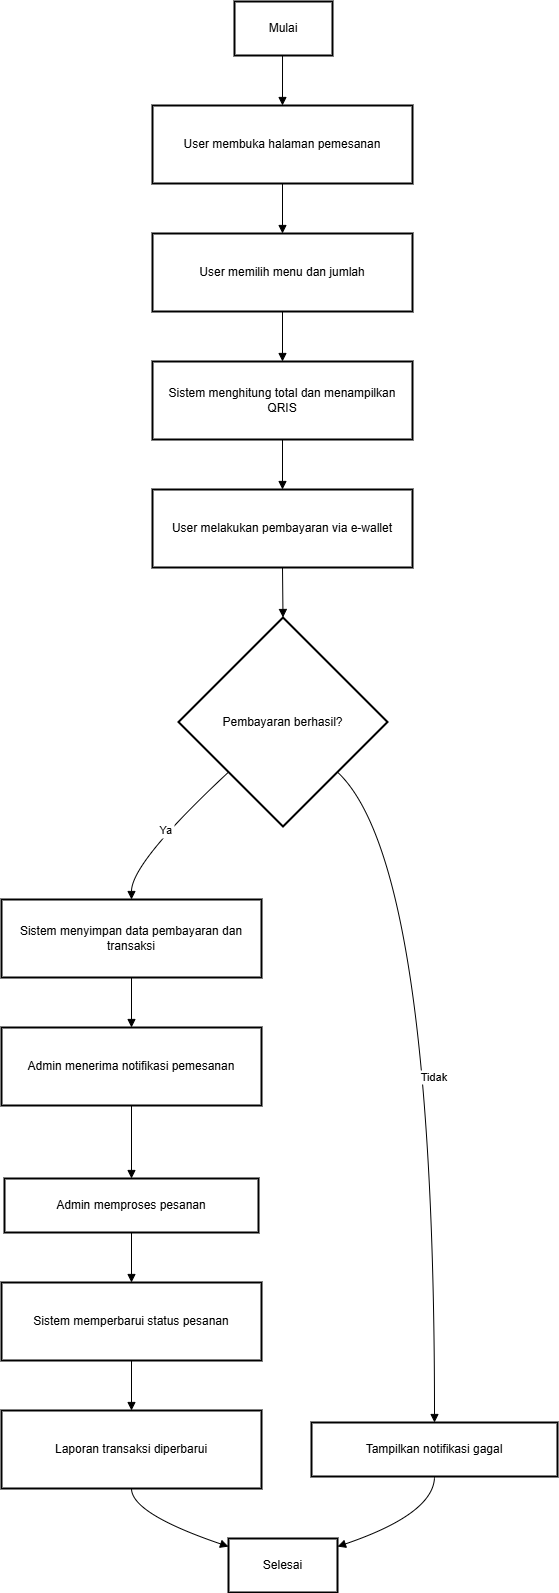

The diagram above was exported from draw.io. Its source (the exported page's mxGraphModel, read from the mxfile embedded in the PNG):
<mxGraphModel dx="1188" dy="687" grid="1" gridSize="10" guides="1" tooltips="1" connect="1" arrows="1" fold="1" page="1" pageScale="1" pageWidth="850" pageHeight="1100" math="0" shadow="0">
  <root>
    <mxCell id="0" />
    <mxCell id="1" parent="0" />
    <mxCell id="Wrk4OMYnxzd3aPCmh8qg-1" value="Mulai" style="whiteSpace=wrap;strokeWidth=2;" vertex="1" parent="1">
      <mxGeometry x="453" y="30" width="98" height="54" as="geometry" />
    </mxCell>
    <mxCell id="Wrk4OMYnxzd3aPCmh8qg-2" value="User membuka halaman pemesanan" style="whiteSpace=wrap;strokeWidth=2;" vertex="1" parent="1">
      <mxGeometry x="371" y="134" width="260" height="78" as="geometry" />
    </mxCell>
    <mxCell id="Wrk4OMYnxzd3aPCmh8qg-3" value="User memilih menu dan jumlah" style="whiteSpace=wrap;strokeWidth=2;" vertex="1" parent="1">
      <mxGeometry x="371" y="262" width="260" height="78" as="geometry" />
    </mxCell>
    <mxCell id="Wrk4OMYnxzd3aPCmh8qg-4" value="Sistem menghitung total dan menampilkan QRIS" style="whiteSpace=wrap;strokeWidth=2;" vertex="1" parent="1">
      <mxGeometry x="371" y="390" width="260" height="78" as="geometry" />
    </mxCell>
    <mxCell id="Wrk4OMYnxzd3aPCmh8qg-5" value="User melakukan pembayaran via e-wallet" style="whiteSpace=wrap;strokeWidth=2;" vertex="1" parent="1">
      <mxGeometry x="371" y="518" width="260" height="78" as="geometry" />
    </mxCell>
    <mxCell id="Wrk4OMYnxzd3aPCmh8qg-6" value="Pembayaran berhasil?" style="rhombus;strokeWidth=2;whiteSpace=wrap;" vertex="1" parent="1">
      <mxGeometry x="397" y="646" width="209" height="209" as="geometry" />
    </mxCell>
    <mxCell id="Wrk4OMYnxzd3aPCmh8qg-7" value="Sistem menyimpan data pembayaran dan transaksi" style="whiteSpace=wrap;strokeWidth=2;" vertex="1" parent="1">
      <mxGeometry x="220" y="928" width="260" height="78" as="geometry" />
    </mxCell>
    <mxCell id="Wrk4OMYnxzd3aPCmh8qg-8" value="Admin menerima notifikasi pemesanan" style="whiteSpace=wrap;strokeWidth=2;" vertex="1" parent="1">
      <mxGeometry x="220" y="1056" width="260" height="78" as="geometry" />
    </mxCell>
    <mxCell id="Wrk4OMYnxzd3aPCmh8qg-9" value="Admin memproses pesanan" style="whiteSpace=wrap;strokeWidth=2;" vertex="1" parent="1">
      <mxGeometry x="223" y="1207" width="254" height="54" as="geometry" />
    </mxCell>
    <mxCell id="Wrk4OMYnxzd3aPCmh8qg-10" value="Sistem memperbarui status pesanan" style="whiteSpace=wrap;strokeWidth=2;" vertex="1" parent="1">
      <mxGeometry x="220" y="1311" width="260" height="78" as="geometry" />
    </mxCell>
    <mxCell id="Wrk4OMYnxzd3aPCmh8qg-11" value="Laporan transaksi diperbarui" style="whiteSpace=wrap;strokeWidth=2;" vertex="1" parent="1">
      <mxGeometry x="220" y="1439" width="260" height="78" as="geometry" />
    </mxCell>
    <mxCell id="Wrk4OMYnxzd3aPCmh8qg-12" value="Selesai" style="whiteSpace=wrap;strokeWidth=2;" vertex="1" parent="1">
      <mxGeometry x="447" y="1567" width="109" height="54" as="geometry" />
    </mxCell>
    <mxCell id="Wrk4OMYnxzd3aPCmh8qg-13" value="Tampilkan notifikasi gagal" style="whiteSpace=wrap;strokeWidth=2;" vertex="1" parent="1">
      <mxGeometry x="530" y="1451" width="246" height="54" as="geometry" />
    </mxCell>
    <mxCell id="Wrk4OMYnxzd3aPCmh8qg-14" value="" style="curved=1;startArrow=none;endArrow=block;exitX=0.49;exitY=1;entryX=0.5;entryY=0;rounded=0;" edge="1" parent="1" source="Wrk4OMYnxzd3aPCmh8qg-1" target="Wrk4OMYnxzd3aPCmh8qg-2">
      <mxGeometry relative="1" as="geometry">
        <Array as="points" />
      </mxGeometry>
    </mxCell>
    <mxCell id="Wrk4OMYnxzd3aPCmh8qg-15" value="" style="curved=1;startArrow=none;endArrow=block;exitX=0.5;exitY=1;entryX=0.5;entryY=0;rounded=0;" edge="1" parent="1" source="Wrk4OMYnxzd3aPCmh8qg-2" target="Wrk4OMYnxzd3aPCmh8qg-3">
      <mxGeometry relative="1" as="geometry">
        <Array as="points" />
      </mxGeometry>
    </mxCell>
    <mxCell id="Wrk4OMYnxzd3aPCmh8qg-16" value="" style="curved=1;startArrow=none;endArrow=block;exitX=0.5;exitY=1;entryX=0.5;entryY=0;rounded=0;" edge="1" parent="1" source="Wrk4OMYnxzd3aPCmh8qg-3" target="Wrk4OMYnxzd3aPCmh8qg-4">
      <mxGeometry relative="1" as="geometry">
        <Array as="points" />
      </mxGeometry>
    </mxCell>
    <mxCell id="Wrk4OMYnxzd3aPCmh8qg-17" value="" style="curved=1;startArrow=none;endArrow=block;exitX=0.5;exitY=1;entryX=0.5;entryY=0;rounded=0;" edge="1" parent="1" source="Wrk4OMYnxzd3aPCmh8qg-4" target="Wrk4OMYnxzd3aPCmh8qg-5">
      <mxGeometry relative="1" as="geometry">
        <Array as="points" />
      </mxGeometry>
    </mxCell>
    <mxCell id="Wrk4OMYnxzd3aPCmh8qg-18" value="" style="curved=1;startArrow=none;endArrow=block;exitX=0.5;exitY=1;entryX=0.5;entryY=0;rounded=0;" edge="1" parent="1" source="Wrk4OMYnxzd3aPCmh8qg-5" target="Wrk4OMYnxzd3aPCmh8qg-6">
      <mxGeometry relative="1" as="geometry">
        <Array as="points" />
      </mxGeometry>
    </mxCell>
    <mxCell id="Wrk4OMYnxzd3aPCmh8qg-19" value="Ya" style="curved=1;startArrow=none;endArrow=block;exitX=0;exitY=0.96;entryX=0.5;entryY=0;rounded=0;" edge="1" parent="1" source="Wrk4OMYnxzd3aPCmh8qg-6" target="Wrk4OMYnxzd3aPCmh8qg-7">
      <mxGeometry relative="1" as="geometry">
        <Array as="points">
          <mxPoint x="350" y="891" />
        </Array>
      </mxGeometry>
    </mxCell>
    <mxCell id="Wrk4OMYnxzd3aPCmh8qg-20" value="" style="curved=1;startArrow=none;endArrow=block;exitX=0.5;exitY=1;entryX=0.5;entryY=0;rounded=0;" edge="1" parent="1" source="Wrk4OMYnxzd3aPCmh8qg-7" target="Wrk4OMYnxzd3aPCmh8qg-8">
      <mxGeometry relative="1" as="geometry">
        <Array as="points" />
      </mxGeometry>
    </mxCell>
    <mxCell id="Wrk4OMYnxzd3aPCmh8qg-21" value="" style="curved=1;startArrow=none;endArrow=block;exitX=0.5;exitY=1;entryX=0.5;entryY=-0.01;rounded=0;" edge="1" parent="1" source="Wrk4OMYnxzd3aPCmh8qg-8" target="Wrk4OMYnxzd3aPCmh8qg-9">
      <mxGeometry relative="1" as="geometry">
        <Array as="points" />
      </mxGeometry>
    </mxCell>
    <mxCell id="Wrk4OMYnxzd3aPCmh8qg-22" value="" style="curved=1;startArrow=none;endArrow=block;exitX=0.5;exitY=0.99;entryX=0.5;entryY=0;rounded=0;" edge="1" parent="1" source="Wrk4OMYnxzd3aPCmh8qg-9" target="Wrk4OMYnxzd3aPCmh8qg-10">
      <mxGeometry relative="1" as="geometry">
        <Array as="points" />
      </mxGeometry>
    </mxCell>
    <mxCell id="Wrk4OMYnxzd3aPCmh8qg-23" value="" style="curved=1;startArrow=none;endArrow=block;exitX=0.5;exitY=1;entryX=0.5;entryY=0;rounded=0;" edge="1" parent="1" source="Wrk4OMYnxzd3aPCmh8qg-10" target="Wrk4OMYnxzd3aPCmh8qg-11">
      <mxGeometry relative="1" as="geometry">
        <Array as="points" />
      </mxGeometry>
    </mxCell>
    <mxCell id="Wrk4OMYnxzd3aPCmh8qg-24" value="" style="curved=1;startArrow=none;endArrow=block;exitX=0.5;exitY=1;entryX=0;entryY=0.15;rounded=0;" edge="1" parent="1" source="Wrk4OMYnxzd3aPCmh8qg-11" target="Wrk4OMYnxzd3aPCmh8qg-12">
      <mxGeometry relative="1" as="geometry">
        <Array as="points">
          <mxPoint x="350" y="1542" />
        </Array>
      </mxGeometry>
    </mxCell>
    <mxCell id="Wrk4OMYnxzd3aPCmh8qg-25" value="Tidak" style="curved=1;startArrow=none;endArrow=block;exitX=1;exitY=0.96;entryX=0.5;entryY=-0.01;rounded=0;" edge="1" parent="1" source="Wrk4OMYnxzd3aPCmh8qg-6" target="Wrk4OMYnxzd3aPCmh8qg-13">
      <mxGeometry relative="1" as="geometry">
        <Array as="points">
          <mxPoint x="653" y="891" />
        </Array>
      </mxGeometry>
    </mxCell>
    <mxCell id="Wrk4OMYnxzd3aPCmh8qg-26" value="" style="curved=1;startArrow=none;endArrow=block;exitX=0.5;exitY=0.99;entryX=1;entryY=0.15;rounded=0;" edge="1" parent="1" source="Wrk4OMYnxzd3aPCmh8qg-13" target="Wrk4OMYnxzd3aPCmh8qg-12">
      <mxGeometry relative="1" as="geometry">
        <Array as="points">
          <mxPoint x="653" y="1542" />
        </Array>
      </mxGeometry>
    </mxCell>
  </root>
</mxGraphModel>